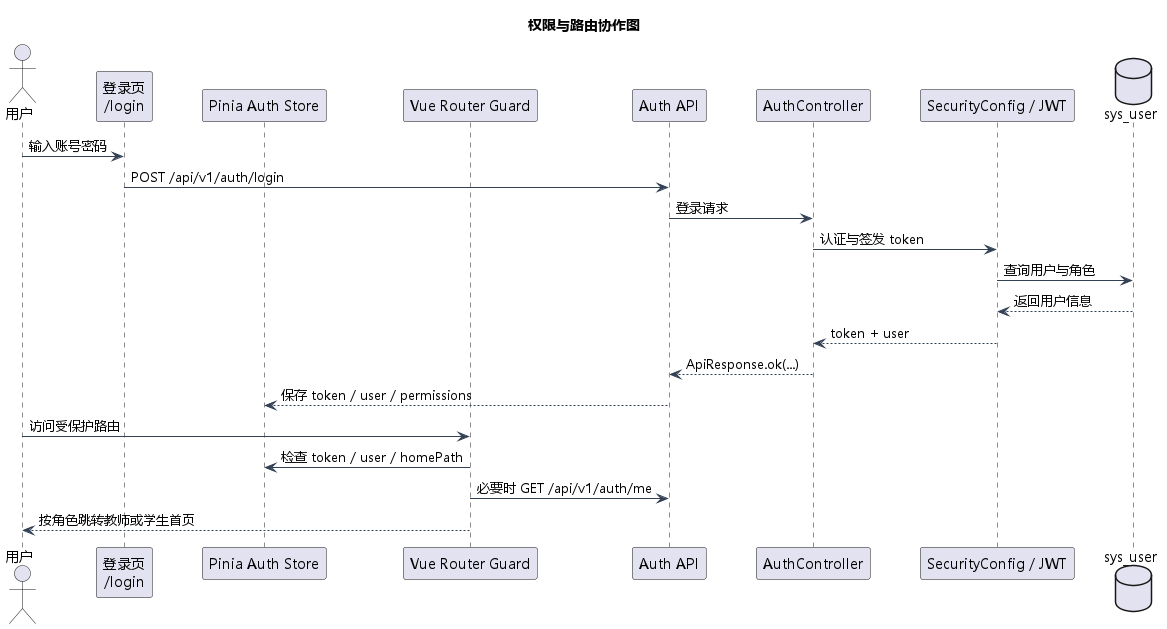

The diagram above was rendered by PlantUML. Its source (embedded in the PNG):
@startuml
skinparam defaultFontName "Microsoft YaHei"
skinparam shadowing false
skinparam ArrowColor #334155
skinparam participantPadding 20

title 权限与路由协作图

actor 用户
participant "登录页\n/login" as LoginPage
participant "Pinia Auth Store" as AuthStore
participant "Vue Router Guard" as RouterGuard
participant "Auth API" as AuthApi
participant "AuthController" as AuthController
participant "SecurityConfig / JWT" as Security
database "sys_user" as DB

用户 -> LoginPage : 输入账号密码
LoginPage -> AuthApi : POST /api/v1/auth/login
AuthApi -> AuthController : 登录请求
AuthController -> Security : 认证与签发 token
Security -> DB : 查询用户与角色
DB --> Security : 返回用户信息
Security --> AuthController : token + user
AuthController --> AuthApi : ApiResponse.ok(...)
AuthApi --> AuthStore : 保存 token / user / permissions
用户 -> RouterGuard : 访问受保护路由
RouterGuard -> AuthStore : 检查 token / user / homePath
RouterGuard -> AuthApi : 必要时 GET /api/v1/auth/me
RouterGuard --> 用户 : 按角色跳转教师或学生首页

@enduml